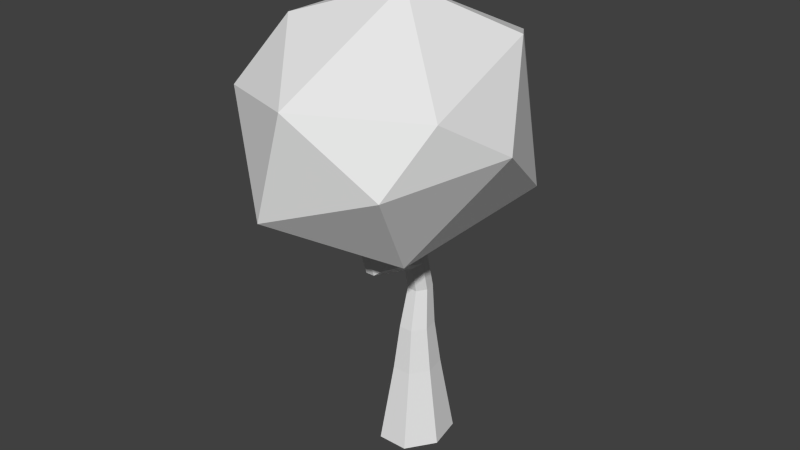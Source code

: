 # Source: Model_Source.blend  (saved by Blender 2.75.0; exported with 4.5.12 LTS)
import bpy
from mathutils import Matrix  # noqa: F401  (used for matrix-valued properties, if any)

bpy.ops.wm.read_factory_settings(use_empty=True)
scene = bpy.context.scene
scene.name = 'Scene'

# ---- collections
col_collection_1 = bpy.data.collections.new('Collection 1'); scene.collection.children.link(col_collection_1)
col_collection_2 = bpy.data.collections.new('Collection 2'); scene.collection.children.link(col_collection_2)
col_collection_2.hide_render = True
col_collection_2.hide_viewport = True
col_collection_3 = bpy.data.collections.new('Collection 3'); scene.collection.children.link(col_collection_3)
col_collection_3.hide_render = True
col_collection_3.hide_viewport = True

# ---- world
world_world = bpy.data.worlds.new('World'); scene.world = world_world
world_world.color = (0.05088, 0.05088, 0.05088)
world_world.use_sun_shadow = False
world_world.sun_shadow_jitter_overblur = 0.0
world_world.cycles.sampling_method = 'MANUAL'
world_world.cycles.sample_map_resolution = 256

# ---- meshes
me_cylinder = bpy.data.meshes.new('Cylinder')
me_cylinder.from_pydata([(-1.562, -2.244, 10.26), (0.2398, -4.382, 9.183), (-0.2398, 3.136, 6.503), (2.005, 1.761, 6.028), (0.5611, 3.094, 9.059), (-2.476, 1.266, 6.752), (-2.027, 2.417, 8.085), (3.029, -0.8301, 7.874), (-0.4424, -0.07287, 5.341), (1.352, -2.119, 5.349), (-2.067, -2.043, 5.896), (-1.352, 0.8734, 10.34), (-3.029, -0.4155, 7.812), (2.067, 0.7973, 9.79), (0.4424, -0.984, 10.93), (2.476, -2.512, 8.934), (2.027, -3.663, 7.601), (-0.5611, -4.339, 6.627), (-2.064, -3.372, 8.919), (-5.411e-09, 0.4636, 2.5), (-8.422e-09, 0.4384, 3.472), (0.3099, 0.289, 2.5), (0.2217, 0.3135, 3.472), (0.3864, -0.1032, 2.5), (0.2765, 0.03293, 3.472), (0.172, -0.4177, 2.5), (0.123, -0.1921, 3.472), (-0.172, -0.4177, 2.5), (-0.123, -0.1921, 3.472), (-0.3864, -0.1032, 2.5), (-0.2765, 0.03293, 3.472), (-0.3099, 0.289, 2.5), (-0.2217, 0.3135, 3.472), (-4.033e-07, 0.2105, 4.413), (0.2105, 0.1071, 4.355), (0.2625, -0.1251, 4.224), (0.1168, -0.3114, 4.119), (-0.1168, -0.3114, 4.119), (-0.2625, -0.1251, 4.224), (-0.2105, 0.1071, 4.355), (-4.643e-08, 0.2563, 5.013), (0.1804, 0.1547, 5.013), (0.225, -0.0737, 5.013), (0.1001, -0.2568, 5.013), (-0.1001, -0.2568, 5.013), (-0.225, -0.0737, 5.013), (-0.1804, 0.1547, 5.013), (-4.036e-07, -1.16, 4.796), (0.1972, -1.256, 4.741), (0.2459, -1.473, 4.617), (0.1094, -1.647, 4.518), (-0.1094, -1.647, 4.518), (-0.2459, -1.473, 4.617), (-0.1972, -1.256, 4.741), (-4.041e-07, -1.37, 5.259), (0.1795, -1.471, 5.259), (0.2238, -1.699, 5.259), (0.09961, -1.881, 5.259), (-0.09961, -1.881, 5.259), (-0.2238, -1.699, 5.259), (-0.1795, -1.471, 5.259), (-4.643e-08, 0.2464, 4.94), (0.1804, 0.1485, 4.968), (0.225, -0.0715, 5.029), (0.1001, -0.2479, 5.078), (-0.1001, -0.2479, 5.078), (-0.225, -0.0715, 5.029), (-0.1804, 0.1485, 4.968), (-4.749e-08, 0.5436, 5.543), (0.1649, 0.451, 5.55), (0.2056, 0.2429, 5.565), (0.09149, 0.07609, 5.578), (-0.09149, 0.07609, 5.578), (-0.2056, 0.2429, 5.565), (-0.1649, 0.451, 5.55), (-4.926e-08, 0.4013, 6.094), (0.1391, 0.3232, 6.1), (0.1734, 0.1477, 6.113), (0.07717, 0.007011, 6.124), (-0.07717, 0.007011, 6.124), (-0.1734, 0.1477, 6.113), (-0.1391, 0.3232, 6.1), (-4.058e-07, -1.214, 5.956), (0.1355, -1.29, 5.956), (0.169, -1.462, 5.956), (0.07519, -1.599, 5.956), (-0.07519, -1.599, 5.956), (-0.169, -1.462, 5.956), (-0.1355, -1.29, 5.956), (-3.237e-09, 0.6328, 1.4), (0.423, 0.3945, 1.4), (0.5275, -0.1408, 1.4), (0.2348, -0.5701, 1.4), (-0.2348, -0.5701, 1.4), (-0.5275, -0.1408, 1.4), (-0.423, 0.3945, 1.4), (9.705e-09, 1.013, -0.5367), (0.6775, 0.6318, -0.5367), (0.8448, -0.2255, -0.5367), (0.376, -0.913, -0.5367), (-0.376, -0.913, -0.5367), (-0.8448, -0.2255, -0.5367), (-0.6775, 0.6318, -0.5367)], [], [(2, 6, 4), (3, 7, 9), (9, 16, 17), (14, 0, 1), (16, 15, 1), (15, 14, 1), (1, 0, 18), (18, 17, 1), (18, 10, 17), (17, 16, 1), (7, 13, 15), (13, 14, 15), (14, 11, 0), (12, 18, 0), (12, 10, 18), (10, 8, 17), (8, 9, 17), (9, 7, 16), (7, 15, 16), (13, 4, 14), (4, 11, 14), (11, 12, 0), (11, 6, 12), (6, 5, 12), (12, 5, 10), (5, 8, 10), (8, 3, 9), (3, 13, 7), (4, 6, 11), (6, 2, 5), (2, 8, 5), (3, 4, 13), (3, 2, 4), (2, 3, 8), (19, 20, 22, 21), (21, 22, 24, 23), (23, 24, 26, 25), (25, 26, 28, 27), (27, 28, 30, 29), (26, 24, 35, 36), (31, 32, 20, 19), (29, 30, 32, 31), (39, 38, 45, 46), (32, 30, 38, 39), (28, 26, 36, 37), (20, 32, 39, 33), (24, 22, 34, 35), (30, 28, 37, 38), (22, 20, 33, 34), (37, 36, 43, 44), (35, 34, 41, 42), (33, 39, 46, 40), (38, 37, 44, 45), (36, 35, 42, 43), (34, 33, 40, 41), (38, 52, 53, 39), (36, 50, 51, 37), (34, 48, 49, 35), (39, 53, 47, 33), (37, 51, 52, 38), (35, 49, 50, 36), (33, 47, 48, 34), (50, 57, 58, 51), (48, 55, 56, 49), (53, 60, 54, 47), (51, 58, 59, 52), (49, 56, 57, 50), (47, 54, 55, 48), (52, 59, 60, 53), (43, 42, 63, 64), (41, 40, 61, 62), (46, 45, 66, 67), (44, 43, 64, 65), (42, 41, 62, 63), (40, 46, 67, 61), (45, 44, 65, 66), (66, 65, 72, 73), (64, 63, 70, 71), (62, 61, 68, 69), (67, 66, 73, 74), (65, 64, 71, 72), (63, 62, 69, 70), (61, 67, 74, 68), (70, 69, 76, 77), (68, 74, 81, 75), (73, 72, 79, 80), (71, 70, 77, 78), (69, 68, 75, 76), (74, 73, 80, 81), (72, 71, 78, 79), (60, 59, 87, 88), (58, 57, 85, 86), (56, 55, 83, 84), (54, 60, 88, 82), (59, 58, 86, 87), (57, 56, 84, 85), (55, 54, 82, 83), (21, 23, 91, 90), (27, 29, 94, 93), (19, 21, 90, 89), (23, 25, 92, 91), (29, 31, 95, 94), (25, 27, 93, 92), (31, 19, 89, 95), (94, 95, 102, 101), (92, 93, 100, 99), (90, 91, 98, 97), (95, 89, 96, 102), (93, 94, 101, 100), (91, 92, 99, 98), (89, 90, 97, 96)])
_uv = me_cylinder.uv_layers.new(name='UVMap')
_uv.uv.foreach_set('vector', [0.6395, 0.6264, 0.2555, 0.6392, 0.3324, 0.1344, 0.7043, 0.9203, 0.2077, 0.5139, 0.7043, 0.06995, 0.6592, 0.7668, 0.1531, 0.5435, 0.5697, 0.1721, 0.7895, 0.7813, 0.292, 0.7498, 0.3775, 0.0636, 0.6376, 0.2496, 0.9305, 0.6908, 0.03215, 0.7506, 0.8111, 0.09902, 0.5838, 0.9407, 0.1267, 0.1446, 0.7111, 0.2682, 0.5114, 0.914, 0.2878, 0.7026, 0.2878, 0.7026, 0.2865, 0.1182, 0.7111, 0.2682, 0.4993, 0.8266, 0.04443, 0.4426, 0.4499, 0.1259, 0.183, 0.3977, 0.6925, 0.1535, 0.6557, 0.664, 0.6899, 0.08056, 0.6883, 0.9806, 0.2592, 0.04861, 0.8261, 0.8146, 0.2338, 0.9399, 0.4741, 0.05018, 0.7258, 0.4646, 0.5997, 0.9302, 0.3219, 0.3059, 0.09848, 0.448, 0.5503, 0.4256, 0.8929, 0.5117, 0.4028, 0.9076, 0.3426, 0.3122, 0.7975, 0.6962, 0.7196, 0.7238, 0.1921, 0.7801, 0.7401, 0.1354, 0.3845, 0.8971, 0.3093, 0.2606, 0.9325, 0.2524, 0.9044, 0.3504, 0.237, 0.9471, 0.2674, 0.0693, 0.8923, 0.795, 0.3138, 0.6531, 0.1554, 0.1389, 0.5236, 0.3762, 0.5248, 0.7884, 0.01857, 0.483, 0.77, 0.6585, 0.1617, 0.7574, 0.2638, 0.3532, 0.7559, 0.7834, 0.1021, 0.8023, 0.4781, 0.1591, 0.8107, 0.3341, 0.5225, 0.8873, 0.1569, 0.353, 0.7815, 0.8885, 0.4438, 0.7961, 0.09848, 0.448, 0.6103, 0.6771, 0.2934, 0.8166, 0.5897, 0.1179, 0.5032, 0.9429, 0.2721, 0.3005, 0.7996, 0.2442, 0.7616, 0.7408, 0.1331, 0.7264, 0.6863, 0.1043, 0.7309, 0.9063, 0.153, 0.1881, 0.7309, 0.08794, 0.6826, 0.7587, 0.2189, 0.7587, 0.5071, 0.2054, 0.6001, 0.7395, 0.1676, 0.4846, 0.7839, 0.5209, 0.1676, 0.7083, 0.5527, 0.1021, 0.7839, 0.7445, 0.945, 0.8381, 0.09364, 0.8218, 0.3366, 0.08203, 0.9434, 0.4164, 0.2305, 0.8574, 0.04358, 0.1042, 0.4969, 0.904, 0.2535, 0.2835, 0.882, 0.2978, 0.1553, 0.2632, 0.1589, 0.2833, 0.1543, 0.3011, 0.1488, 0.2885, 0.1488, 0.2885, 0.1543, 0.3011, 0.146, 0.3344, 0.1369, 0.3361, 0.1369, 0.3361, 0.146, 0.3344, 0.1402, 0.3582, 0.1286, 0.3701, 0.1675, 0.3004, 0.164, 0.279, 0.1712, 0.2503, 0.1777, 0.2594, 0.08122, 0.6445, 0.08306, 0.6026, 0.08902, 0.5793, 0.08974, 0.6111, 0.1402, 0.3582, 0.146, 0.3344, 0.1464, 0.3577, 0.1421, 0.3735, 0.1016, 0.5635, 0.09735, 0.546, 0.1018, 0.5278, 0.1079, 0.5375, 0.08974, 0.6111, 0.08902, 0.5793, 0.09735, 0.546, 0.1016, 0.5635, 0.08797, 0.557, 0.08239, 0.5812, 0.08227, 0.5706, 0.08798, 0.5478, 0.09735, 0.546, 0.08902, 0.5793, 0.08239, 0.5812, 0.08797, 0.557, 0.1712, 0.2503, 0.164, 0.279, 0.1616, 0.2663, 0.1673, 0.2434, 0.1018, 0.5278, 0.09735, 0.546, 0.08797, 0.557, 0.09102, 0.5436, 0.146, 0.3344, 0.1543, 0.3011, 0.1524, 0.3351, 0.1464, 0.3577, 0.08902, 0.5793, 0.08306, 0.6026, 0.07849, 0.5979, 0.08239, 0.5812, 0.1543, 0.3011, 0.1589, 0.2833, 0.1558, 0.3227, 0.1524, 0.3351, 0.1673, 0.2434, 0.1616, 0.2663, 0.1602, 0.2592, 0.1651, 0.2395, 0.1464, 0.3577, 0.1524, 0.3351, 0.1551, 0.3339, 0.1494, 0.3567, 0.09102, 0.5436, 0.08797, 0.557, 0.08798, 0.5478, 0.091, 0.5353, 0.08239, 0.5812, 0.07849, 0.5979, 0.07818, 0.5866, 0.08227, 0.5706, 0.1421, 0.3735, 0.1464, 0.3577, 0.1494, 0.3567, 0.1454, 0.373, 0.1524, 0.3351, 0.1558, 0.3227, 0.1582, 0.3217, 0.1551, 0.3339, 0.08239, 0.5812, 0.04881, 0.7095, 0.05402, 0.6869, 0.08797, 0.557, 0.08042, 0.68, 0.07614, 0.6656, 0.08152, 0.644, 0.08616, 0.657, 0.1524, 0.3351, 0.1202, 0.4702, 0.1145, 0.4913, 0.1464, 0.3577, 0.09594, 0.5886, 0.1002, 0.6039, 0.09503, 0.6224, 0.09045, 0.6083, 0.08616, 0.657, 0.08152, 0.644, 0.08542, 0.6323, 0.09033, 0.6445, 0.07743, 0.6961, 0.07334, 0.6807, 0.07614, 0.6656, 0.08042, 0.68, 0.09045, 0.6083, 0.09503, 0.6224, 0.09049, 0.6427, 0.08559, 0.63, 0.09846, 0.5963, 0.09737, 0.5913, 0.1023, 0.5717, 0.1038, 0.5748, 0.1202, 0.4702, 0.1161, 0.494, 0.1104, 0.5167, 0.1145, 0.4913, 0.1002, 0.6039, 0.1006, 0.6083, 0.09587, 0.6249, 0.09503, 0.6224, 0.04517, 0.725, 0.03809, 0.7429, 0.04216, 0.727, 0.04881, 0.7095, 0.1145, 0.4913, 0.1104, 0.5167, 0.1065, 0.533, 0.1106, 0.506, 0.09503, 0.6224, 0.09587, 0.6249, 0.09179, 0.6436, 0.09049, 0.6427, 0.04881, 0.7095, 0.04216, 0.727, 0.04784, 0.7043, 0.05402, 0.6869, 0.1454, 0.373, 0.1494, 0.3567, 0.1494, 0.3566, 0.1457, 0.3725, 0.1114, 0.5327, 0.1105, 0.5324, 0.1116, 0.528, 0.1121, 0.53, 0.1123, 0.5208, 0.1128, 0.524, 0.113, 0.5231, 0.1116, 0.5236, 0.1651, 0.2395, 0.1602, 0.2592, 0.1601, 0.2588, 0.165, 0.2391, 0.1114, 0.5245, 0.1124, 0.5258, 0.1117, 0.5284, 0.1116, 0.5235, 0.1105, 0.5324, 0.1103, 0.529, 0.1109, 0.5263, 0.1116, 0.528, 0.08227, 0.5706, 0.07818, 0.5866, 0.07828, 0.5853, 0.0823, 0.5703, 0.0823, 0.5703, 0.07828, 0.5853, 0.08526, 0.5505, 0.08901, 0.536, 0.1457, 0.3725, 0.1494, 0.3566, 0.1582, 0.3287, 0.1546, 0.3437, 0.1111, 0.5343, 0.1063, 0.551, 0.1054, 0.5483, 0.1098, 0.533, 0.08791, 0.5487, 0.0823, 0.5703, 0.08901, 0.536, 0.09424, 0.5153, 0.165, 0.2391, 0.1601, 0.2588, 0.1591, 0.2545, 0.1636, 0.2365, 0.1494, 0.3566, 0.1548, 0.3342, 0.1634, 0.3078, 0.1582, 0.3287, 0.1063, 0.551, 0.1022, 0.5697, 0.1017, 0.5655, 0.1054, 0.5483, 0.1582, 0.3287, 0.1634, 0.3078, 0.1615, 0.3231, 0.1572, 0.3407, 0.09701, 0.504, 0.09424, 0.5153, 0.09017, 0.5238, 0.0925, 0.5143, 0.08901, 0.536, 0.08526, 0.5505, 0.08259, 0.5535, 0.08575, 0.5413, 0.1546, 0.3437, 0.1582, 0.3287, 0.1572, 0.3407, 0.1541, 0.3534, 0.1634, 0.3078, 0.1663, 0.2967, 0.1639, 0.3137, 0.1615, 0.3231, 0.09424, 0.5153, 0.08901, 0.536, 0.08575, 0.5413, 0.09017, 0.5238, 0.1636, 0.2365, 0.1591, 0.2545, 0.1585, 0.2499, 0.1622, 0.2347, 0.04784, 0.7043, 0.04216, 0.727, 0.04679, 0.6987, 0.05108, 0.6816, 0.1023, 0.5717, 0.09737, 0.5913, 0.09646, 0.5842, 0.1002, 0.5694, 0.1104, 0.5167, 0.1161, 0.494, 0.1221, 0.4797, 0.1178, 0.4969, 0.05084, 0.6919, 0.04784, 0.7043, 0.05108, 0.6816, 0.05335, 0.6722, 0.04216, 0.727, 0.03809, 0.7429, 0.04372, 0.7108, 0.04679, 0.6987, 0.1065, 0.533, 0.1104, 0.5167, 0.1178, 0.4969, 0.1148, 0.5092, 0.1161, 0.494, 0.1192, 0.4819, 0.1244, 0.4706, 0.1221, 0.4797, 0.1488, 0.2885, 0.1369, 0.3361, 0.1369, 0.3361, 0.1488, 0.2885, 0.08122, 0.6445, 0.08974, 0.6111, 0.08974, 0.6111, 0.08122, 0.6445, 0.1553, 0.2632, 0.1488, 0.2885, 0.1488, 0.2885, 0.1553, 0.2632, 0.1369, 0.3361, 0.1286, 0.3701, 0.1286, 0.3701, 0.1369, 0.3361, 0.08974, 0.6111, 0.1016, 0.5635, 0.1016, 0.5635, 0.08974, 0.6111, 0.1675, 0.3004, 0.1777, 0.2594, 0.1777, 0.2594, 0.1675, 0.3004, 0.1016, 0.5635, 0.1079, 0.5375, 0.1079, 0.5375, 0.1016, 0.5635, 0.08974, 0.6111, 0.1016, 0.5635, 0.1016, 0.5635, 0.08974, 0.6111, 0.1675, 0.3004, 0.1777, 0.2594, 0.1777, 0.2594, 0.1675, 0.3004, 0.1488, 0.2885, 0.1369, 0.3361, 0.1369, 0.3361, 0.1488, 0.2885, 0.1016, 0.5635, 0.1079, 0.5375, 0.1079, 0.5375, 0.1016, 0.5635, 0.08122, 0.6445, 0.08974, 0.6111, 0.08974, 0.6111, 0.08122, 0.6445, 0.1369, 0.3361, 0.1286, 0.3701, 0.1286, 0.3701, 0.1369, 0.3361, 0.1553, 0.2632, 0.1488, 0.2885, 0.1488, 0.2885, 0.1553, 0.2632])
me_cylinder.use_remesh_preserve_volume = False
me_cylinder.use_remesh_preserve_attributes = False
me_cylinder.use_mirror_vertex_groups = False
me_cylinder.update()
me_cylinder_001 = bpy.data.meshes.new('Cylinder.001')
me_cylinder_001.from_pydata([(0.2398, -4.382, 9.183), (-0.2398, 3.136, 6.503), (2.005, 1.761, 6.028), (0.5611, 3.094, 9.059), (-2.317, 2.213, 7.365), (1.352, -2.119, 5.349), (-2.039, -1.496, 5.581), (-3.029, -0.4155, 7.812), (2.067, 0.7973, 9.79), (-0.7928, -0.3713, 11.21), (2.997, -1.736, 8.537), (2.027, -3.663, 7.601), (-0.5611, -4.339, 6.627), (-2.065, -3.27, 9.4), (0.4612, 0.8529, -0.5192), (0.6646, -0.4889, -0.5427), (-0.1041, 0.9063, -0.5578), (-0.1613, -0.06261, 4.113), (-4.033e-07, 0.2105, 4.413), (0.2105, 0.1071, 4.355), (0.2625, -0.1251, 4.224), (0.1168, -0.3114, 4.119), (-0.1168, -0.3114, 4.119), (-0.2625, -0.1251, 4.224), (-0.2105, 0.1071, 4.355), (0.01696, -0.0233, 6.158), (-0.01127, -1.269, 5.93), (-0.1673, -1.779, 4.946), (0.2639, -1.568, 4.738), (-0.1894, 0.3056, 6.111), (0.03298, 0.3515, 6.087), (0.0216, -1.588, 5.928), (-0.2274, -1.363, 5.958), (-0.552, -0.7437, -0.5235)], [], [(1, 4, 3), (2, 10, 5), (5, 11, 12), (9, 13, 0), (11, 10, 0), (10, 9, 0), (13, 12, 0), (13, 6, 12), (12, 11, 0), (8, 9, 10), (29, 24, 23, 25), (7, 6, 13), (6, 5, 12), (5, 10, 11), (8, 3, 9), (9, 7, 13), (9, 4, 7), (7, 4, 6), (6, 2, 5), (2, 8, 10), (3, 4, 9), (1, 6, 4), (2, 3, 8), (2, 1, 3), (1, 2, 6), (17, 15, 20), (17, 14, 16), (14, 17, 24, 18), (19, 20, 15, 14), (17, 23, 24), (20, 19, 30, 25), (22, 21, 25), (29, 30, 18, 24), (24, 23, 27, 26), (21, 28, 27, 22), (23, 22, 25), (18, 26, 28, 19), (26, 27, 32), (28, 26, 31), (15, 17, 33), (33, 17, 16), (22, 17, 21), (19, 14, 18), (21, 20, 25), (19, 18, 30), (19, 28, 20), (18, 24, 26), (23, 22, 27), (20, 28, 21), (27, 28, 31), (21, 17, 20), (22, 23, 17), (31, 32, 27)])
_uv = me_cylinder_001.uv_layers.new(name='UVMap')
_uv.uv.foreach_set('vector', [0.6395, 0.6264, 0.2555, 0.6392, 0.3324, 0.1344, 0.7043, 0.9203, 0.2077, 0.5139, 0.7043, 0.06995, 0.6592, 0.7668, 0.1531, 0.5435, 0.5697, 0.1721, 0.7895, 0.7813, 0.292, 0.7498, 0.3775, 0.0636, 0.6376, 0.2496, 0.9305, 0.6908, 0.03215, 0.7506, 0.8111, 0.09902, 0.5838, 0.9407, 0.1267, 0.1446, 0.3235, 0.7364, 0.2865, 0.1182, 0.7111, 0.2682, 0.4993, 0.8266, 0.04443, 0.4426, 0.4499, 0.1259, 0.183, 0.3977, 0.6925, 0.1535, 0.6557, 0.664, 0.8261, 0.8146, 0.2338, 0.9399, 0.4741, 0.05018, 0.08932, 0.5272, 0.08797, 0.557, 0.08239, 0.5812, 0.08257, 0.5538, 0.4028, 0.9076, 0.3426, 0.3122, 0.7975, 0.6962, 0.3845, 0.8971, 0.3093, 0.2606, 0.9325, 0.2524, 0.9044, 0.3504, 0.237, 0.9471, 0.2674, 0.0693, 0.5236, 0.3762, 0.5248, 0.7884, 0.01857, 0.483, 0.7559, 0.7834, 0.1021, 0.8023, 0.4781, 0.1591, 0.8107, 0.3341, 0.5225, 0.8873, 0.1569, 0.353, 0.6103, 0.6771, 0.2934, 0.8166, 0.5897, 0.1179, 0.7616, 0.7408, 0.1331, 0.7264, 0.6863, 0.1043, 0.7309, 0.9063, 0.153, 0.1881, 0.7309, 0.08794, 0.6826, 0.7587, 0.2189, 0.7587, 0.5071, 0.2054, 0.1676, 0.7083, 0.5527, 0.1021, 0.7839, 0.7445, 0.945, 0.8381, 0.09364, 0.8218, 0.3366, 0.08203, 0.9434, 0.4164, 0.2305, 0.8574, 0.04358, 0.1042, 0.4969, 0.904, 0.2535, 0.2835, 0.882, 0.2978, 0.1402, 0.3582, 0.1337, 0.3495, 0.1464, 0.3577, 0.08783, 0.5838, 0.1018, 0.5278, 0.1067, 0.5425, 0.1018, 0.5278, 0.08783, 0.5838, 0.08797, 0.557, 0.09102, 0.5436, 0.1524, 0.3351, 0.1464, 0.3577, 0.1337, 0.3495, 0.1488, 0.2885, 0.08783, 0.5838, 0.08239, 0.5812, 0.08797, 0.557, 0.1464, 0.3577, 0.1524, 0.3351, 0.1627, 0.3186, 0.1539, 0.3538, 0.1673, 0.2434, 0.1616, 0.2663, 0.1614, 0.2459, 0.08932, 0.5272, 0.091, 0.5353, 0.09102, 0.5436, 0.08797, 0.557, 0.08797, 0.557, 0.08239, 0.5812, 0.04288, 0.728, 0.05402, 0.6869, 0.08042, 0.68, 0.0746, 0.6739, 0.08381, 0.6372, 0.08616, 0.657, 0.08239, 0.5812, 0.07849, 0.5979, 0.08257, 0.5538, 0.09045, 0.6083, 0.09709, 0.6176, 0.09078, 0.6429, 0.08559, 0.63, 0.05323, 0.6732, 0.04288, 0.728, 0.0489, 0.6903, 0.1144, 0.494, 0.124, 0.4717, 0.115, 0.5083, 0.1675, 0.3004, 0.1676, 0.2646, 0.1777, 0.2594, 0.08395, 0.6338, 0.08783, 0.5838, 0.1067, 0.5425, 0.1673, 0.2434, 0.1676, 0.2646, 0.1616, 0.2663, 0.1524, 0.3351, 0.1488, 0.2885, 0.1558, 0.3227, 0.1421, 0.3735, 0.1464, 0.3577, 0.1539, 0.3538, 0.1524, 0.3351, 0.1558, 0.3227, 0.1627, 0.3186, 0.1524, 0.3351, 0.1144, 0.494, 0.1464, 0.3577, 0.09045, 0.6083, 0.09594, 0.5886, 0.09709, 0.6176, 0.09033, 0.6445, 0.08616, 0.657, 0.08381, 0.6372, 0.07743, 0.6961, 0.0746, 0.6739, 0.08042, 0.68, 0.1065, 0.533, 0.1144, 0.494, 0.115, 0.5083, 0.1421, 0.3735, 0.1402, 0.3582, 0.1464, 0.3577, 0.07849, 0.5979, 0.08239, 0.5812, 0.08783, 0.5838, 0.04372, 0.7108, 0.0489, 0.6903, 0.04288, 0.728])
me_cylinder_001.use_remesh_preserve_volume = False
me_cylinder_001.use_remesh_preserve_attributes = False
me_cylinder_001.use_mirror_vertex_groups = False
me_cylinder_001.update()
me_cylinder_002 = bpy.data.meshes.new('Cylinder.002')
me_cylinder_002.from_pydata([(-1.562, -2.244, 10.26), (0.2398, -4.382, 9.183), (-0.2398, 3.136, 6.503), (2.005, 1.761, 6.028), (0.5611, 3.094, 9.059), (-2.476, 1.266, 6.752), (-2.027, 2.417, 8.085), (3.029, -0.8301, 7.874), (-0.4424, -0.07287, 5.341), (1.352, -2.119, 5.349), (-2.067, -2.043, 5.896), (-1.352, 0.8734, 10.34), (-3.029, -0.4155, 7.812), (2.067, 0.7973, 9.79), (0.4424, -0.984, 10.93), (2.476, -2.512, 8.934), (2.027, -3.663, 7.601), (-0.5611, -4.339, 6.627), (-2.064, -3.372, 8.919), (-3.962e-09, 0.5059, 2.0), (-7.857e-09, 0.453, 3.472), (0.3382, 0.3154, 2.0), (0.2315, 0.3226, 3.472), (0.4217, -0.1126, 2.0), (0.2886, 0.02969, 3.472), (0.1877, -0.4558, 2.0), (0.1284, -0.2052, 3.472), (-0.1877, -0.4558, 2.0), (-0.1284, -0.2052, 3.472), (-0.4217, -0.1126, 2.0), (-0.2886, 0.02969, 3.472), (-0.3382, 0.3154, 2.0), (-0.2315, 0.3226, 3.472), (-4.033e-07, 0.2105, 4.413), (0.2105, 0.1071, 4.355), (0.2625, -0.1251, 4.224), (0.1168, -0.3114, 4.119), (-0.1168, -0.3114, 4.119), (-0.2625, -0.1251, 4.224), (-0.2105, 0.1071, 4.355), (-4.643e-08, 0.2563, 5.013), (0.1804, 0.1547, 5.013), (0.225, -0.0737, 5.013), (0.1001, -0.2568, 5.013), (-0.1001, -0.2568, 5.013), (-0.225, -0.0737, 5.013), (-0.1804, 0.1547, 5.013), (-4.036e-07, -1.16, 4.796), (0.1972, -1.256, 4.741), (0.2459, -1.473, 4.617), (0.1094, -1.647, 4.518), (-0.1094, -1.647, 4.518), (-0.2459, -1.473, 4.617), (-0.1972, -1.256, 4.741), (-4.041e-07, -1.37, 5.259), (0.1795, -1.471, 5.259), (0.2238, -1.699, 5.259), (0.09961, -1.881, 5.259), (-0.09961, -1.881, 5.259), (-0.2238, -1.699, 5.259), (-0.1795, -1.471, 5.259), (-4.643e-08, 0.2464, 4.94), (0.1804, 0.1485, 4.968), (0.225, -0.0715, 5.029), (0.1001, -0.2479, 5.078), (-0.1001, -0.2479, 5.078), (-0.225, -0.0715, 5.029), (-0.1804, 0.1485, 4.968), (-4.749e-08, 0.5436, 5.543), (0.1649, 0.451, 5.55), (0.2056, 0.2429, 5.565), (0.09149, 0.07609, 5.578), (-0.09149, 0.07609, 5.578), (-0.2056, 0.2429, 5.565), (-0.1649, 0.451, 5.55), (-4.926e-08, 0.4013, 6.094), (0.1391, 0.3232, 6.1), (0.1734, 0.1477, 6.113), (0.07717, 0.007011, 6.124), (-0.07717, 0.007011, 6.124), (-0.1734, 0.1477, 6.113), (-0.1391, 0.3232, 6.1), (-4.058e-07, -1.214, 5.956), (0.1355, -1.29, 5.956), (0.169, -1.462, 5.956), (0.07519, -1.599, 5.956), (-0.07519, -1.599, 5.956), (-0.169, -1.462, 5.956), (-0.1355, -1.29, 5.956), (2.35e-09, 0.7475, 0.9), (0.4997, 0.4661, 0.9), (0.6231, -0.1663, 0.9), (0.2773, -0.6735, 0.9), (-0.2773, -0.6735, 0.9), (-0.6231, -0.1663, 0.9), (-0.4997, 0.4661, 0.9), (1.086e-08, 1.047, -0.5367), (0.6997, 0.6526, -0.5367), (0.8725, -0.2329, -0.5367), (0.3883, -0.943, -0.5367), (-0.3883, -0.943, -0.5367), (-0.8725, -0.2329, -0.5367), (-0.6997, 0.6526, -0.5367)], [], [(2, 6, 4), (3, 7, 9), (9, 16, 17), (14, 0, 1), (16, 15, 1), (15, 14, 1), (1, 0, 18), (18, 17, 1), (18, 10, 17), (17, 16, 1), (7, 13, 15), (13, 14, 15), (14, 11, 0), (12, 18, 0), (12, 10, 18), (10, 8, 17), (8, 9, 17), (9, 7, 16), (7, 15, 16), (13, 4, 14), (4, 11, 14), (11, 12, 0), (11, 6, 12), (6, 5, 12), (12, 5, 10), (5, 8, 10), (8, 3, 9), (3, 13, 7), (4, 6, 11), (6, 2, 5), (2, 8, 5), (3, 4, 13), (3, 2, 4), (2, 3, 8), (19, 20, 22, 21), (21, 22, 24, 23), (23, 24, 26, 25), (25, 26, 28, 27), (27, 28, 30, 29), (26, 24, 35, 36), (31, 32, 20, 19), (29, 30, 32, 31), (39, 38, 45, 46), (32, 30, 38, 39), (28, 26, 36, 37), (20, 32, 39, 33), (24, 22, 34, 35), (30, 28, 37, 38), (22, 20, 33, 34), (37, 36, 43, 44), (35, 34, 41, 42), (33, 39, 46, 40), (38, 37, 44, 45), (36, 35, 42, 43), (34, 33, 40, 41), (38, 52, 53, 39), (36, 50, 51, 37), (34, 48, 49, 35), (39, 53, 47, 33), (37, 51, 52, 38), (35, 49, 50, 36), (33, 47, 48, 34), (50, 57, 58, 51), (48, 55, 56, 49), (53, 60, 54, 47), (51, 58, 59, 52), (49, 56, 57, 50), (47, 54, 55, 48), (52, 59, 60, 53), (43, 42, 63, 64), (41, 40, 61, 62), (46, 45, 66, 67), (44, 43, 64, 65), (42, 41, 62, 63), (40, 46, 67, 61), (45, 44, 65, 66), (66, 65, 72, 73), (64, 63, 70, 71), (62, 61, 68, 69), (67, 66, 73, 74), (65, 64, 71, 72), (63, 62, 69, 70), (61, 67, 74, 68), (70, 69, 76, 77), (68, 74, 81, 75), (73, 72, 79, 80), (71, 70, 77, 78), (69, 68, 75, 76), (74, 73, 80, 81), (72, 71, 78, 79), (60, 59, 87, 88), (58, 57, 85, 86), (56, 55, 83, 84), (54, 60, 88, 82), (59, 58, 86, 87), (57, 56, 84, 85), (55, 54, 82, 83), (21, 23, 91, 90), (27, 29, 94, 93), (19, 21, 90, 89), (23, 25, 92, 91), (29, 31, 95, 94), (25, 27, 93, 92), (31, 19, 89, 95), (94, 95, 102, 101), (92, 93, 100, 99), (90, 91, 98, 97), (95, 89, 96, 102), (93, 94, 101, 100), (91, 92, 99, 98), (89, 90, 97, 96)])
_uv = me_cylinder_002.uv_layers.new(name='UVMap')
_uv.uv.foreach_set('vector', [0.6395, 0.6264, 0.2555, 0.6392, 0.3324, 0.1344, 0.7043, 0.9203, 0.2077, 0.5139, 0.7043, 0.06995, 0.6592, 0.7668, 0.1531, 0.5435, 0.5697, 0.1721, 0.7895, 0.7813, 0.292, 0.7498, 0.3775, 0.0636, 0.6376, 0.2496, 0.9305, 0.6908, 0.03215, 0.7506, 0.8111, 0.09902, 0.5838, 0.9407, 0.1267, 0.1446, 0.7111, 0.2682, 0.5114, 0.914, 0.2878, 0.7026, 0.2878, 0.7026, 0.2865, 0.1182, 0.7111, 0.2682, 0.4993, 0.8266, 0.04443, 0.4426, 0.4499, 0.1259, 0.183, 0.3977, 0.6925, 0.1535, 0.6557, 0.664, 0.6899, 0.08056, 0.6883, 0.9806, 0.2592, 0.04861, 0.8261, 0.8146, 0.2338, 0.9399, 0.4741, 0.05018, 0.7258, 0.4646, 0.5997, 0.9302, 0.3219, 0.3059, 0.09848, 0.448, 0.5503, 0.4256, 0.8929, 0.5117, 0.4028, 0.9076, 0.3426, 0.3122, 0.7975, 0.6962, 0.7196, 0.7238, 0.1921, 0.7801, 0.7401, 0.1354, 0.3845, 0.8971, 0.3093, 0.2606, 0.9325, 0.2524, 0.9044, 0.3504, 0.237, 0.9471, 0.2674, 0.0693, 0.8923, 0.795, 0.3138, 0.6531, 0.1554, 0.1389, 0.5236, 0.3762, 0.5248, 0.7884, 0.01857, 0.483, 0.77, 0.6585, 0.1617, 0.7574, 0.2638, 0.3532, 0.7559, 0.7834, 0.1021, 0.8023, 0.4781, 0.1591, 0.8107, 0.3341, 0.5225, 0.8873, 0.1569, 0.353, 0.7815, 0.8885, 0.4438, 0.7961, 0.09848, 0.448, 0.6103, 0.6771, 0.2934, 0.8166, 0.5897, 0.1179, 0.5032, 0.9429, 0.2721, 0.3005, 0.7996, 0.2442, 0.7616, 0.7408, 0.1331, 0.7264, 0.6863, 0.1043, 0.7309, 0.9063, 0.153, 0.1881, 0.7309, 0.08794, 0.6826, 0.7587, 0.2189, 0.7587, 0.5071, 0.2054, 0.6001, 0.7395, 0.1676, 0.4846, 0.7839, 0.5209, 0.1676, 0.7083, 0.5527, 0.1021, 0.7839, 0.7445, 0.945, 0.8381, 0.09364, 0.8218, 0.3366, 0.08203, 0.9434, 0.4164, 0.2305, 0.8574, 0.04358, 0.1042, 0.4969, 0.904, 0.2535, 0.2835, 0.882, 0.2978, 0.1553, 0.2632, 0.1589, 0.2833, 0.1543, 0.3011, 0.1488, 0.2885, 0.1488, 0.2885, 0.1543, 0.3011, 0.146, 0.3344, 0.1369, 0.3361, 0.1369, 0.3361, 0.146, 0.3344, 0.1402, 0.3582, 0.1286, 0.3701, 0.1675, 0.3004, 0.164, 0.279, 0.1712, 0.2503, 0.1777, 0.2594, 0.08122, 0.6445, 0.08306, 0.6026, 0.08902, 0.5793, 0.08974, 0.6111, 0.1402, 0.3582, 0.146, 0.3344, 0.1464, 0.3577, 0.1421, 0.3735, 0.1016, 0.5635, 0.09735, 0.546, 0.1018, 0.5278, 0.1079, 0.5375, 0.08974, 0.6111, 0.08902, 0.5793, 0.09735, 0.546, 0.1016, 0.5635, 0.08797, 0.557, 0.08239, 0.5812, 0.08227, 0.5706, 0.08798, 0.5478, 0.09735, 0.546, 0.08902, 0.5793, 0.08239, 0.5812, 0.08797, 0.557, 0.1712, 0.2503, 0.164, 0.279, 0.1616, 0.2663, 0.1673, 0.2434, 0.1018, 0.5278, 0.09735, 0.546, 0.08797, 0.557, 0.09102, 0.5436, 0.146, 0.3344, 0.1543, 0.3011, 0.1524, 0.3351, 0.1464, 0.3577, 0.08902, 0.5793, 0.08306, 0.6026, 0.07849, 0.5979, 0.08239, 0.5812, 0.1543, 0.3011, 0.1589, 0.2833, 0.1558, 0.3227, 0.1524, 0.3351, 0.1673, 0.2434, 0.1616, 0.2663, 0.1602, 0.2592, 0.1651, 0.2395, 0.1464, 0.3577, 0.1524, 0.3351, 0.1551, 0.3339, 0.1494, 0.3567, 0.09102, 0.5436, 0.08797, 0.557, 0.08798, 0.5478, 0.091, 0.5353, 0.08239, 0.5812, 0.07849, 0.5979, 0.07818, 0.5866, 0.08227, 0.5706, 0.1421, 0.3735, 0.1464, 0.3577, 0.1494, 0.3567, 0.1454, 0.373, 0.1524, 0.3351, 0.1558, 0.3227, 0.1582, 0.3217, 0.1551, 0.3339, 0.08239, 0.5812, 0.04881, 0.7095, 0.05402, 0.6869, 0.08797, 0.557, 0.08042, 0.68, 0.07614, 0.6656, 0.08152, 0.644, 0.08616, 0.657, 0.1524, 0.3351, 0.1202, 0.4702, 0.1145, 0.4913, 0.1464, 0.3577, 0.09594, 0.5886, 0.1002, 0.6039, 0.09503, 0.6224, 0.09045, 0.6083, 0.08616, 0.657, 0.08152, 0.644, 0.08542, 0.6323, 0.09033, 0.6445, 0.07743, 0.6961, 0.07334, 0.6807, 0.07614, 0.6656, 0.08042, 0.68, 0.09045, 0.6083, 0.09503, 0.6224, 0.09049, 0.6427, 0.08559, 0.63, 0.09846, 0.5963, 0.09737, 0.5913, 0.1023, 0.5717, 0.1038, 0.5748, 0.1202, 0.4702, 0.1161, 0.494, 0.1104, 0.5167, 0.1145, 0.4913, 0.1002, 0.6039, 0.1006, 0.6083, 0.09587, 0.6249, 0.09503, 0.6224, 0.04517, 0.725, 0.03809, 0.7429, 0.04216, 0.727, 0.04881, 0.7095, 0.1145, 0.4913, 0.1104, 0.5167, 0.1065, 0.533, 0.1106, 0.506, 0.09503, 0.6224, 0.09587, 0.6249, 0.09179, 0.6436, 0.09049, 0.6427, 0.04881, 0.7095, 0.04216, 0.727, 0.04784, 0.7043, 0.05402, 0.6869, 0.1454, 0.373, 0.1494, 0.3567, 0.1494, 0.3566, 0.1457, 0.3725, 0.1114, 0.5327, 0.1105, 0.5324, 0.1116, 0.528, 0.1121, 0.53, 0.1123, 0.5208, 0.1128, 0.524, 0.113, 0.5231, 0.1116, 0.5236, 0.1651, 0.2395, 0.1602, 0.2592, 0.1601, 0.2588, 0.165, 0.2391, 0.1114, 0.5245, 0.1124, 0.5258, 0.1117, 0.5284, 0.1116, 0.5235, 0.1105, 0.5324, 0.1103, 0.529, 0.1109, 0.5263, 0.1116, 0.528, 0.08227, 0.5706, 0.07818, 0.5866, 0.07828, 0.5853, 0.0823, 0.5703, 0.0823, 0.5703, 0.07828, 0.5853, 0.08526, 0.5505, 0.08901, 0.536, 0.1457, 0.3725, 0.1494, 0.3566, 0.1582, 0.3287, 0.1546, 0.3437, 0.1111, 0.5343, 0.1063, 0.551, 0.1054, 0.5483, 0.1098, 0.533, 0.08791, 0.5487, 0.0823, 0.5703, 0.08901, 0.536, 0.09424, 0.5153, 0.165, 0.2391, 0.1601, 0.2588, 0.1591, 0.2545, 0.1636, 0.2365, 0.1494, 0.3566, 0.1548, 0.3342, 0.1634, 0.3078, 0.1582, 0.3287, 0.1063, 0.551, 0.1022, 0.5697, 0.1017, 0.5655, 0.1054, 0.5483, 0.1582, 0.3287, 0.1634, 0.3078, 0.1615, 0.3231, 0.1572, 0.3407, 0.09701, 0.504, 0.09424, 0.5153, 0.09017, 0.5238, 0.0925, 0.5143, 0.08901, 0.536, 0.08526, 0.5505, 0.08259, 0.5535, 0.08575, 0.5413, 0.1546, 0.3437, 0.1582, 0.3287, 0.1572, 0.3407, 0.1541, 0.3534, 0.1634, 0.3078, 0.1663, 0.2967, 0.1639, 0.3137, 0.1615, 0.3231, 0.09424, 0.5153, 0.08901, 0.536, 0.08575, 0.5413, 0.09017, 0.5238, 0.1636, 0.2365, 0.1591, 0.2545, 0.1585, 0.2499, 0.1622, 0.2347, 0.04784, 0.7043, 0.04216, 0.727, 0.04679, 0.6987, 0.05108, 0.6816, 0.1023, 0.5717, 0.09737, 0.5913, 0.09646, 0.5842, 0.1002, 0.5694, 0.1104, 0.5167, 0.1161, 0.494, 0.1221, 0.4797, 0.1178, 0.4969, 0.05084, 0.6919, 0.04784, 0.7043, 0.05108, 0.6816, 0.05335, 0.6722, 0.04216, 0.727, 0.03809, 0.7429, 0.04372, 0.7108, 0.04679, 0.6987, 0.1065, 0.533, 0.1104, 0.5167, 0.1178, 0.4969, 0.1148, 0.5092, 0.1161, 0.494, 0.1192, 0.4819, 0.1244, 0.4706, 0.1221, 0.4797, 0.1488, 0.2885, 0.1369, 0.3361, 0.1369, 0.3361, 0.1488, 0.2885, 0.08122, 0.6445, 0.08974, 0.6111, 0.08974, 0.6111, 0.08122, 0.6445, 0.1553, 0.2632, 0.1488, 0.2885, 0.1488, 0.2885, 0.1553, 0.2632, 0.1369, 0.3361, 0.1286, 0.3701, 0.1286, 0.3701, 0.1369, 0.3361, 0.08974, 0.6111, 0.1016, 0.5635, 0.1016, 0.5635, 0.08974, 0.6111, 0.1675, 0.3004, 0.1777, 0.2594, 0.1777, 0.2594, 0.1675, 0.3004, 0.1016, 0.5635, 0.1079, 0.5375, 0.1079, 0.5375, 0.1016, 0.5635, 0.08974, 0.6111, 0.1016, 0.5635, 0.1016, 0.5635, 0.08974, 0.6111, 0.1675, 0.3004, 0.1777, 0.2594, 0.1777, 0.2594, 0.1675, 0.3004, 0.1488, 0.2885, 0.1369, 0.3361, 0.1369, 0.3361, 0.1488, 0.2885, 0.1016, 0.5635, 0.1079, 0.5375, 0.1079, 0.5375, 0.1016, 0.5635, 0.08122, 0.6445, 0.08974, 0.6111, 0.08974, 0.6111, 0.08122, 0.6445, 0.1369, 0.3361, 0.1286, 0.3701, 0.1286, 0.3701, 0.1369, 0.3361, 0.1553, 0.2632, 0.1488, 0.2885, 0.1488, 0.2885, 0.1553, 0.2632])
me_cylinder_002.use_remesh_preserve_volume = False
me_cylinder_002.use_remesh_preserve_attributes = False
me_cylinder_002.use_mirror_vertex_groups = False
me_cylinder_002.update()

# ---- objects
ob_model_0 = bpy.data.objects.new('Model_0', me_cylinder)
ob_model_1 = bpy.data.objects.new('Model_1', me_cylinder_001)
ob_model_2 = bpy.data.objects.new('Model_2', me_cylinder_002)

# ---- transforms, parenting, visibility, modifiers, constraints
ob_model_0.location = (0.0, 0.0, 0.0)
ob_model_0.lineart.crease_threshold = 0.0
ob_model_1.location = (0.0, 0.0, 0.0)
ob_model_1.lineart.crease_threshold = 0.0
ob_model_2.location = (0.0, 0.0, 0.0)
ob_model_2.lineart.crease_threshold = 0.0
_m = ob_model_2.modifiers.new('Decimate', 'DECIMATE')
_m.ratio = 0.25

# ---- collection membership
col_collection_1.objects.link(ob_model_0)
col_collection_2.objects.link(ob_model_1)
col_collection_3.objects.link(ob_model_2)

# ---- scene / render settings (as saved in the file)
scene.frame_start = 1; scene.frame_end = 250; scene.frame_set(1)
scene.render.engine = 'BLENDER_EEVEE_NEXT'
scene.render.resolution_percentage = 50
scene.render.dither_intensity = 0.0
scene.cycles.use_denoising = False
scene.cycles.samples = 10
scene.cycles.sampling_pattern = 'TABULATED_SOBOL'
scene.cycles.light_sampling_threshold = 0.0
scene.cycles.use_adaptive_sampling = False
scene.cycles.use_light_tree = False
scene.cycles.blur_glossy = 0.0
scene.cycles.pixel_filter_type = 'GAUSSIAN'
scene.cycles.sample_clamp_indirect = 0.0
scene.view_settings.view_transform = 'Standard'
bpy.context.view_layer.update()

# ---- added for rendering (the .blend has no active camera and no usable light): camera, sun
cam_auto = bpy.data.cameras.new('AutoCamera')
cam_auto.lens = 50.0
cam_auto.sensor_width = 36.0
cam_auto.clip_end = 1000.0
ob_auto_camera = bpy.data.objects.new('AutoCamera', cam_auto)
scene.collection.objects.link(ob_auto_camera)
ob_auto_camera.location = (14.0854, -17.5253, 16.5959)
ob_auto_camera.rotation_euler = (1.09748, -7.21219e-08, 0.694738)
scene.camera = ob_auto_camera
light_auto_sun = bpy.data.lights.new('AutoSun', 'SUN')
light_auto_sun.energy = 3.0
light_auto_sun.angle = 0.0523599
ob_auto_sun = bpy.data.objects.new('AutoSun', light_auto_sun)
scene.collection.objects.link(ob_auto_sun)
ob_auto_sun.rotation_euler = (0.872665, 0.174533, 0.523599)
bpy.context.view_layer.update()
